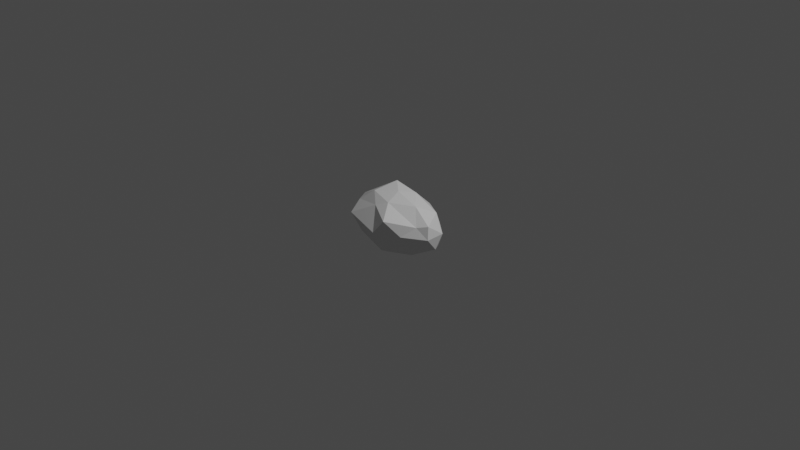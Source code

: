 # Source: Asteroid.blend  (saved by Blender 2.81.16; exported with 4.5.12 LTS)
import bpy
from mathutils import Matrix  # noqa: F401  (used for matrix-valued properties, if any)

bpy.ops.wm.read_factory_settings(use_empty=True)
scene = bpy.context.scene
scene.name = 'Scene'

# ---- collections
col_collection = bpy.data.collections.new('Collection'); scene.collection.children.link(col_collection)

# ---- materials (node trees are filled in below, after node groups)
mat_material = bpy.data.materials.new('Material')
mat_material.alpha_threshold = 0.0
mat_material.use_transparent_shadow = False
mat_material.line_color = (0.0, 0.0, 0.0, 1.0)

# ---- material node trees
mat_material.use_nodes = True; mat_material.node_tree.nodes.clear()
_N = mat_material.node_tree.nodes; _L = mat_material.node_tree.links
n0 = _N.new('ShaderNodeOutputMaterial'); n0.name = 'Material Output'; n0.location = (300, 300)
n1 = _N.new('ShaderNodeBsdfPrincipled'); n1.name = 'Principled BSDF'; n1.location = (10, 300)
n1.distribution = 'GGX'
n1.subsurface_method = 'BURLEY'
n1.inputs[2].default_value = 0.4
n1.inputs[3].default_value = 1.45
n1.inputs[27].default_value = (0.0, 0.0, 0.0, 1.0)
n1.inputs[28].default_value = 1.0
_L.new(n1.outputs[0], n0.inputs[0])
n0.is_active_output = True

# ---- world
world_world = bpy.data.worlds.new('World'); scene.world = world_world
world_world.use_nodes = True; world_world.node_tree.nodes.clear()
_N = world_world.node_tree.nodes; _L = world_world.node_tree.links
n0 = _N.new('ShaderNodeOutputWorld'); n0.name = 'World Output'; n0.location = (300, 300)
n1 = _N.new('ShaderNodeBackground'); n1.name = 'Background'; n1.location = (10, 300)
n1.inputs[0].default_value = (0.05088, 0.05088, 0.05088, 1.0)
_L.new(n1.outputs[0], n0.inputs[0])
n0.is_active_output = True
world_world.color = (0.05088, 0.05088, 0.05088)
world_world.use_sun_shadow = False
world_world.sun_shadow_jitter_overblur = 0.0

# ---- cameras
cam_camera = bpy.data.cameras.new('Camera')
cam_camera.clip_end = 100.0
cam_camera.ortho_scale = 7.314

# ---- lights
light_light = bpy.data.lights.new('Light', 'POINT')
light_light.transmission_factor = 0.0
light_light.energy = 1000.0
light_light.shadow_soft_size = 0.1
light_light.shadow_maximum_resolution = 0.006
light_light.use_absolute_resolution = True

# ---- meshes
me_cube = bpy.data.meshes.new('Cube')
me_cube.from_pydata([(-0.3948, -0.1789, 0.1502), (0.1719, -0.3773, 0.155), (0.4497, 0.1125, -0.1712), (-0.2009, 0.325, -0.1612), (-0.5525, 0.02536, -0.188), (-0.2059, -0.3199, -0.1002), (0.3657, -0.1765, -0.2123), (-0.01015, -0.006967, -0.3346), (-0.3918, 0.1431, 0.1934), (0.152, 0.2811, 0.1345), (0.5212, -0.1017, 0.13), (0.004685, -0.01636, 0.3135), (0.5293, 0.0893, -0.007516), (0.5415, -0.1264, -0.004869), (0.1308, 0.2876, -0.1993), (-0.3808, 0.1043, -0.239), (-0.08844, 0.09354, -0.3256), (-0.3518, -0.1953, -0.167), (-0.3385, 0.004174, -0.2677), (0.1963, 0.04405, -0.2771), (0.5029, 0.01993, -0.167), (0.08227, -0.2587, -0.2467), (0.2277, -0.1051, -0.2572), (-0.06988, -0.1853, -0.3177), (0.06231, -0.4155, 0.009034), (0.3223, -0.2876, 0.006367), (-0.5316, -0.1163, -1.728e-05), (-0.3863, -0.3073, 0.04167), (-0.3401, 0.2479, 0.0201), (-0.4971, 0.06869, -0.01653), (0.3269, 0.2506, -0.00424), (-0.03803, 0.2709, -0.01443), (0.4188, -0.1664, 0.1039), (-0.0983, -0.2323, 0.1988), (-0.484, -0.02842, 0.1421), (-0.138, 0.2831, 0.1842), (0.389, 0.1413, 0.1573), (0.0392, -0.1875, 0.2548), (0.288, -0.04869, 0.2502), (-0.24, -0.1157, 0.2748), (-0.1848, 0.145, 0.3235), (0.08998, 0.1498, 0.2748)], [], [(6, 20, 13), (7, 16, 19), (7, 18, 16), (7, 23, 18), (6, 22, 20), (7, 22, 23), (5, 21, 24), (4, 17, 26), (3, 15, 28), (2, 14, 30), (6, 13, 25), (5, 24, 27), (4, 26, 29), (3, 28, 31), (2, 30, 12), (1, 32, 37), (0, 33, 39), (8, 34, 40), (9, 35, 41), (10, 36, 38), (38, 41, 11), (38, 36, 41), (36, 9, 41), (41, 40, 11), (41, 35, 40), (35, 8, 40), (40, 39, 11), (40, 34, 39), (34, 0, 39), (39, 37, 11), (39, 33, 37), (33, 1, 37), (37, 38, 11), (37, 32, 38), (32, 10, 38), (12, 36, 10), (12, 30, 36), (30, 9, 36), (31, 35, 9), (31, 28, 35), (28, 8, 35), (29, 34, 8), (29, 26, 34), (26, 0, 34), (27, 33, 0), (27, 24, 33), (24, 1, 33), (25, 32, 1), (25, 13, 32), (13, 10, 32), (30, 31, 9), (30, 14, 31), (14, 3, 31), (28, 29, 8), (28, 15, 29), (15, 4, 29), (26, 27, 0), (26, 17, 27), (17, 5, 27), (24, 25, 1), (24, 21, 25), (21, 6, 25), (23, 21, 5), (23, 22, 21), (22, 6, 21), (20, 19, 2), (20, 22, 19), (22, 7, 19), (18, 17, 4), (18, 23, 17), (23, 5, 17), (16, 15, 3), (16, 18, 15), (18, 4, 15), (19, 14, 2), (19, 16, 14), (16, 3, 14), (13, 12, 10), (13, 20, 12), (20, 2, 12)])
_uv = me_cube.uv_layers.new(name='UVMap')
_uv.uv.foreach_set('vector', [0.0, 0.5507, 0.1008, 0.5424, 0.03022, 0.6355, 0.4705, 0.2769, 0.5267, 0.2348, 0.5145, 0.3814, 0.4705, 0.2769, 0.4821, 0.1094, 0.5267, 0.2348, 0.4705, 0.2769, 0.3725, 0.2504, 0.4821, 0.1094, 0.4072, 0.473, 0.4355, 0.4008, 0.5288, 0.5389, 0.4705, 0.2769, 0.4355, 0.4008, 0.3725, 0.2504, 0.7727, 0.7277, 0.897, 0.8457, 0.7206, 0.8642, 0.8785, 0.4914, 0.8261, 0.6352, 0.7453, 0.5274, 0.99, 0.2613, 1.0, 0.3895, 0.8766, 0.3343, 0.5786, 0.5097, 0.6641, 0.343, 0.6849, 0.4447, 0.9363, 0.9467, 0.8674, 1.0, 0.7893, 0.9451, 0.7727, 0.7277, 0.7206, 0.8642, 0.6849, 0.6382, 0.9606, 0.4835, 0.83, 0.4914, 0.8698, 0.4426, 0.99, 0.2613, 0.8766, 0.3343, 0.8952, 0.1874, 0.1593, 0.5341, 0.2701, 0.6106, 0.1543, 0.6119, 0.2613, 0.3716, 0.1582, 0.4728, 0.1589, 0.28, 0.2526, 0.06824, 0.2178, 0.2193, 0.1571, 0.1325, 0.09761, 0.0317, 0.203, 0.007472, 0.01937, 0.1284, 0.8094, 0.08908, 0.7862, 0.2252, 0.7089, 0.1366, 0.06108, 0.701, 0.2178, 0.6978, 0.1313, 0.7712, 0.06851, 0.3882, 0.0, 0.2665, 0.06749, 0.2411, 0.1313, 0.7712, 0.2178, 0.6978, 0.2701, 0.7761, 0.7692, 0.0, 0.8094, 0.08908, 0.7089, 0.1366, 0.0, 0.2665, 0.01937, 0.1284, 0.06749, 0.2411, 0.7089, 0.1366, 0.7862, 0.2252, 0.6849, 0.2667, 0.7862, 0.2252, 0.7616, 0.3709, 0.6849, 0.2667, 0.01937, 0.1284, 0.1571, 0.1325, 0.06749, 0.2411, 0.01937, 0.1284, 0.203, 0.007472, 0.1571, 0.1325, 0.203, 0.007472, 0.2526, 0.06824, 0.1571, 0.1325, 0.1571, 0.1325, 0.1589, 0.28, 0.06749, 0.2411, 0.1571, 0.1325, 0.2178, 0.2193, 0.1589, 0.28, 0.2178, 0.2193, 0.2613, 0.3716, 0.1589, 0.28, 0.1589, 0.28, 0.06851, 0.3882, 0.06749, 0.2411, 0.1589, 0.28, 0.1582, 0.4728, 0.06851, 0.3882, 0.1582, 0.4728, 0.107, 0.5152, 0.06851, 0.3882, 0.1543, 0.6119, 0.2178, 0.6978, 0.06108, 0.701, 0.1543, 0.6119, 0.2701, 0.6106, 0.2178, 0.6978, 0.8801, 0.01651, 0.8094, 0.08908, 0.7692, 0.0, 0.8952, 0.1874, 0.7862, 0.2252, 0.8094, 0.08908, 0.8952, 0.1874, 0.8766, 0.3343, 0.7862, 0.2252, 0.8766, 0.3343, 0.7616, 0.3709, 0.7862, 0.2252, 0.8698, 0.4426, 0.7634, 0.4474, 0.7616, 0.3709, 0.8698, 0.4426, 0.83, 0.4914, 0.7634, 0.4474, 0.3017, 0.0, 0.2526, 0.06824, 0.203, 0.007472, 0.3484, 0.0917, 0.2178, 0.2193, 0.2526, 0.06824, 0.3484, 0.0917, 0.3484, 0.328, 0.2178, 0.2193, 0.3484, 0.328, 0.2613, 0.3716, 0.2178, 0.2193, 0.2604, 0.4428, 0.1582, 0.4728, 0.2613, 0.3716, 0.2604, 0.4428, 0.1669, 0.5341, 0.1582, 0.4728, 0.1669, 0.5341, 0.107, 0.5152, 0.1582, 0.4728, 0.8801, 0.01651, 0.8952, 0.1874, 0.8094, 0.08908, 0.8801, 0.01651, 1.0, 0.1111, 0.8952, 0.1874, 1.0, 0.1111, 0.99, 0.2613, 0.8952, 0.1874, 0.8766, 0.3343, 0.8698, 0.4426, 0.7616, 0.3709, 0.8766, 0.3343, 1.0, 0.3895, 0.8698, 0.4426, 1.0, 0.3895, 0.9606, 0.4835, 0.8698, 0.4426, 0.3017, 0.0, 0.3484, 0.0917, 0.2526, 0.06824, 0.7453, 0.5274, 0.8261, 0.6352, 0.6849, 0.6382, 0.8261, 0.6352, 0.7727, 0.7277, 0.6849, 0.6382, 0.3484, 0.328, 0.2604, 0.4428, 0.2613, 0.3716, 0.7206, 0.8642, 0.897, 0.8457, 0.7893, 0.9451, 0.897, 0.8457, 0.9363, 0.9467, 0.7893, 0.9451, 0.9366, 0.7638, 0.897, 0.8457, 0.7727, 0.7277, 0.3725, 0.2504, 0.4355, 0.4008, 0.3484, 0.33, 0.4355, 0.4008, 0.4072, 0.473, 0.3484, 0.33, 0.5288, 0.5389, 0.5145, 0.3814, 0.5786, 0.5097, 0.5288, 0.5389, 0.4355, 0.4008, 0.5145, 0.3814, 0.4355, 0.4008, 0.4705, 0.2769, 0.5145, 0.3814, 0.9366, 0.5947, 0.8261, 0.6352, 0.8785, 0.4914, 0.9366, 0.5947, 0.9366, 0.7638, 0.8261, 0.6352, 0.9366, 0.7638, 0.7727, 0.7277, 0.8261, 0.6352, 0.5267, 0.2348, 0.5426, 0.08571, 0.6849, 0.173, 0.5267, 0.2348, 0.4821, 0.1094, 0.5426, 0.08571, 0.4821, 0.1094, 0.5043, 0.0, 0.5426, 0.08571, 0.5145, 0.3814, 0.6641, 0.343, 0.5786, 0.5097, 0.5145, 0.3814, 0.5267, 0.2348, 0.6641, 0.343, 0.5267, 0.2348, 0.6849, 0.173, 0.6641, 0.343, 0.03022, 0.6355, 0.1543, 0.6119, 0.06108, 0.701, 0.03022, 0.6355, 0.1008, 0.5424, 0.1543, 0.6119, 0.1008, 0.5424, 0.1593, 0.5341, 0.1543, 0.6119])
me_cube.materials.append(mat_material)
me_cube.use_remesh_preserve_volume = False
me_cube.use_remesh_preserve_attributes = False
me_cube.use_mirror_vertex_groups = False
me_cube.update()

# ---- objects
ob_cube = bpy.data.objects.new('Cube', me_cube)
ob_light = bpy.data.objects.new('Light', light_light)
ob_camera = bpy.data.objects.new('Camera', cam_camera)

# ---- transforms, parenting, visibility, modifiers, constraints
ob_cube.location = (0.0, 0.0, 0.0)
ob_cube.lock_rotations_4d = False
ob_cube.empty_display_type = 'ARROWS'
ob_cube.lineart.crease_threshold = 0.0
ob_light.location = (4.076, 1.005, 5.904)
ob_light.rotation_euler = (0.6503, 0.05522, 1.866)
ob_light.lock_rotations_4d = False
ob_light.empty_display_type = 'ARROWS'
ob_light.color = (0.0, 0.0, 0.0, 0.0)
ob_light.lineart.crease_threshold = 0.0
ob_camera.location = (7.359, -6.926, 4.958)
ob_camera.rotation_euler = (1.109, 0.0, 0.8149)
ob_camera.lock_rotations_4d = False
ob_camera.empty_display_type = 'ARROWS'
ob_camera.color = (0.0, 0.0, 0.0, 0.0)
ob_camera.display_type = 'WIRE'
ob_camera.lineart.crease_threshold = 0.0

# ---- collection membership
col_collection.objects.link(ob_cube)
col_collection.objects.link(ob_light)
col_collection.objects.link(ob_camera)

# ---- scene / render settings (as saved in the file)
scene.camera = ob_camera
scene.frame_start = 1; scene.frame_end = 250; scene.frame_set(1)
scene.render.engine = 'BLENDER_EEVEE_NEXT'
scene.cycles.use_denoising = False
scene.cycles.samples = 128
scene.cycles.sampling_pattern = 'TABULATED_SOBOL'
scene.cycles.use_adaptive_sampling = False
scene.cycles.use_light_tree = False
scene.view_settings.view_transform = 'Filmic'
bpy.context.view_layer.update()
